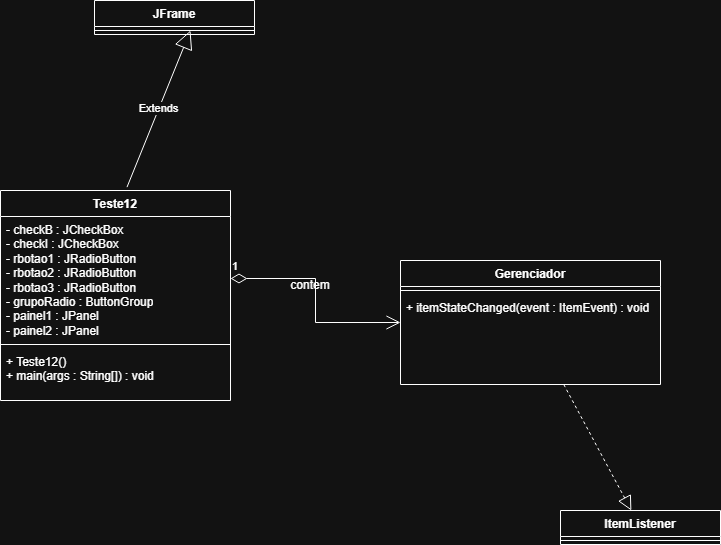

The diagram above was exported from draw.io. Its source (the exported page's mxGraphModel, read from the mxfile embedded in the PNG):
<mxGraphModel dx="1372" dy="822" grid="1" gridSize="10" guides="1" tooltips="1" connect="1" arrows="1" fold="1" page="1" pageScale="1" pageWidth="827" pageHeight="1169" math="0" shadow="0">
  <root>
    <mxCell id="0" />
    <mxCell id="1" parent="0" />
    <mxCell id="JnZs1dCNXpxhTuFahNyE-1" parent="1" style="swimlane;fontStyle=1;align=center;verticalAlign=top;childLayout=stackLayout;horizontal=1;startSize=26;horizontalStack=0;resizeParent=1;resizeParentMax=0;resizeLast=0;collapsible=1;marginBottom=0;whiteSpace=wrap;html=1;" value="JFrame&lt;div&gt;&lt;br&gt;&lt;/div&gt;" vertex="1">
      <mxGeometry height="34" width="160" x="334" y="400" as="geometry" />
    </mxCell>
    <mxCell id="JnZs1dCNXpxhTuFahNyE-3" parent="JnZs1dCNXpxhTuFahNyE-1" style="line;strokeWidth=1;fillColor=none;align=left;verticalAlign=middle;spacingTop=-1;spacingLeft=3;spacingRight=3;rotatable=0;labelPosition=right;points=[];portConstraint=eastwest;strokeColor=inherit;" value="" vertex="1">
      <mxGeometry height="8" width="160" y="26" as="geometry" />
    </mxCell>
    <mxCell id="JnZs1dCNXpxhTuFahNyE-13" edge="1" parent="1" source="JnZs1dCNXpxhTuFahNyE-14" style="endArrow=block;endSize=16;endFill=0;html=1;rounded=0;exitX=0.55;exitY=-0.016;exitDx=0;exitDy=0;exitPerimeter=0;" value="Extends">
      <mxGeometry relative="1" width="160" as="geometry">
        <mxPoint x="451.42857142857133" y="550" as="sourcePoint" />
        <mxPoint x="430" y="430" as="targetPoint" />
      </mxGeometry>
    </mxCell>
    <mxCell id="JnZs1dCNXpxhTuFahNyE-14" parent="1" style="swimlane;fontStyle=1;align=center;verticalAlign=top;childLayout=stackLayout;horizontal=1;startSize=26;horizontalStack=0;resizeParent=1;resizeParentMax=0;resizeLast=0;collapsible=1;marginBottom=0;whiteSpace=wrap;html=1;" value="  Teste12" vertex="1">
      <mxGeometry height="210" width="230" x="240" y="590" as="geometry" />
    </mxCell>
    <mxCell id="JnZs1dCNXpxhTuFahNyE-15" parent="JnZs1dCNXpxhTuFahNyE-14" style="text;strokeColor=none;fillColor=none;align=left;verticalAlign=top;spacingLeft=4;spacingRight=4;overflow=hidden;rotatable=0;points=[[0,0.5],[1,0.5]];portConstraint=eastwest;whiteSpace=wrap;html=1;" value="- checkB : JCheckBox&lt;br&gt;- checkI : JCheckBox&lt;br&gt;- rbotao1 : JRadioButton&lt;br&gt;- rbotao2 : JRadioButton&lt;br&gt;- rbotao3 : JRadioButton&lt;br&gt;- grupoRadio : ButtonGroup&lt;br&gt;- painel1 : JPanel&lt;br&gt;- painel2 : JPanel" vertex="1">
      <mxGeometry height="124" width="230" y="26" as="geometry" />
    </mxCell>
    <mxCell id="JnZs1dCNXpxhTuFahNyE-16" parent="JnZs1dCNXpxhTuFahNyE-14" style="line;strokeWidth=1;fillColor=none;align=left;verticalAlign=middle;spacingTop=-1;spacingLeft=3;spacingRight=3;rotatable=0;labelPosition=right;points=[];portConstraint=eastwest;strokeColor=inherit;" value="" vertex="1">
      <mxGeometry height="8" width="230" y="150" as="geometry" />
    </mxCell>
    <mxCell id="JnZs1dCNXpxhTuFahNyE-17" parent="JnZs1dCNXpxhTuFahNyE-14" style="text;strokeColor=none;fillColor=none;align=left;verticalAlign=top;spacingLeft=4;spacingRight=4;overflow=hidden;rotatable=0;points=[[0,0.5],[1,0.5]];portConstraint=eastwest;whiteSpace=wrap;html=1;" value="+ Teste12()&lt;br&gt;+ main(args : String[]) : void" vertex="1">
      <mxGeometry height="52" width="230" y="158" as="geometry" />
    </mxCell>
    <mxCell id="JnZs1dCNXpxhTuFahNyE-26" parent="1" style="swimlane;fontStyle=1;align=center;verticalAlign=top;childLayout=stackLayout;horizontal=1;startSize=26;horizontalStack=0;resizeParent=1;resizeParentMax=0;resizeLast=0;collapsible=1;marginBottom=0;whiteSpace=wrap;html=1;" value="  Gerenciador" vertex="1">
      <mxGeometry height="124" width="260" x="640" y="660" as="geometry" />
    </mxCell>
    <mxCell id="JnZs1dCNXpxhTuFahNyE-28" parent="JnZs1dCNXpxhTuFahNyE-26" style="line;strokeWidth=1;fillColor=none;align=left;verticalAlign=middle;spacingTop=-1;spacingLeft=3;spacingRight=3;rotatable=0;labelPosition=right;points=[];portConstraint=eastwest;strokeColor=inherit;" value="" vertex="1">
      <mxGeometry height="8" width="260" y="26" as="geometry" />
    </mxCell>
    <mxCell id="JnZs1dCNXpxhTuFahNyE-29" parent="JnZs1dCNXpxhTuFahNyE-26" style="text;strokeColor=none;fillColor=none;align=left;verticalAlign=top;spacingLeft=4;spacingRight=4;overflow=hidden;rotatable=0;points=[[0,0.5],[1,0.5]];portConstraint=eastwest;whiteSpace=wrap;html=1;" value="+ itemStateChanged(event : ItemEvent) : void" vertex="1">
      <mxGeometry height="90" width="260" y="34" as="geometry" />
    </mxCell>
    <mxCell id="JnZs1dCNXpxhTuFahNyE-30" parent="1" style="swimlane;fontStyle=1;align=center;verticalAlign=top;childLayout=stackLayout;horizontal=1;startSize=26;horizontalStack=0;resizeParent=1;resizeParentMax=0;resizeLast=0;collapsible=1;marginBottom=0;whiteSpace=wrap;html=1;" value="ItemListener" vertex="1">
      <mxGeometry height="34" width="160" x="800" y="910" as="geometry" />
    </mxCell>
    <mxCell id="JnZs1dCNXpxhTuFahNyE-32" parent="JnZs1dCNXpxhTuFahNyE-30" style="line;strokeWidth=1;fillColor=none;align=left;verticalAlign=middle;spacingTop=-1;spacingLeft=3;spacingRight=3;rotatable=0;labelPosition=right;points=[];portConstraint=eastwest;strokeColor=inherit;" value="" vertex="1">
      <mxGeometry height="8" width="160" y="26" as="geometry" />
    </mxCell>
    <mxCell id="JnZs1dCNXpxhTuFahNyE-34" edge="1" parent="1" source="JnZs1dCNXpxhTuFahNyE-26" style="endArrow=block;dashed=1;endFill=0;endSize=12;html=1;rounded=0;" target="JnZs1dCNXpxhTuFahNyE-30" value="">
      <mxGeometry relative="1" width="160" as="geometry">
        <mxPoint x="360" y="600" as="sourcePoint" />
        <mxPoint x="520" y="600" as="targetPoint" />
      </mxGeometry>
    </mxCell>
    <mxCell id="JnZs1dCNXpxhTuFahNyE-35" edge="1" parent="1" source="JnZs1dCNXpxhTuFahNyE-15" style="endArrow=open;html=1;endSize=12;startArrow=diamondThin;startSize=14;startFill=0;edgeStyle=orthogonalEdgeStyle;align=left;verticalAlign=bottom;rounded=0;" target="JnZs1dCNXpxhTuFahNyE-26" value="1">
      <mxGeometry relative="1" x="-1" y="3" as="geometry">
        <mxPoint x="360" y="600" as="sourcePoint" />
        <mxPoint x="520" y="600" as="targetPoint" />
      </mxGeometry>
    </mxCell>
    <mxCell id="JnZs1dCNXpxhTuFahNyE-36" parent="1" style="text;html=1;whiteSpace=wrap;strokeColor=none;fillColor=none;align=center;verticalAlign=middle;rounded=0;" value="contem" vertex="1">
      <mxGeometry height="30" width="60" x="520" y="670" as="geometry" />
    </mxCell>
  </root>
</mxGraphModel>